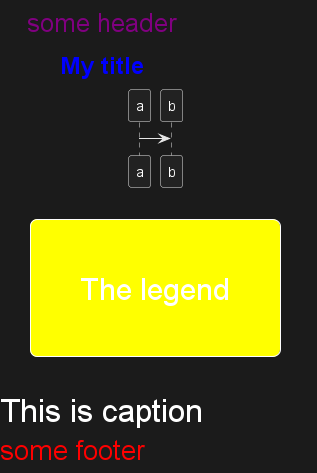

The diagram above was rendered by PlantUML. Its source (embedded in the PNG):
@startuml
<style>
title {
  HorizontalAlignment right
  FontSize 24
  FontColor blue
}

header {
  HorizontalAlignment center
  FontSize 26
  FontColor purple
}

footer {
  HorizontalAlignment left
  FontSize 28
  FontColor red
}

legend {
  FontSize 30
  BackGroundColor yellow
  Margin 30
  Padding 50
}

caption {
  FontSize 32
}
</style>
header some header

footer some footer

title My title

caption This is caption

legend
The legend
end legend

a->b
@enduml